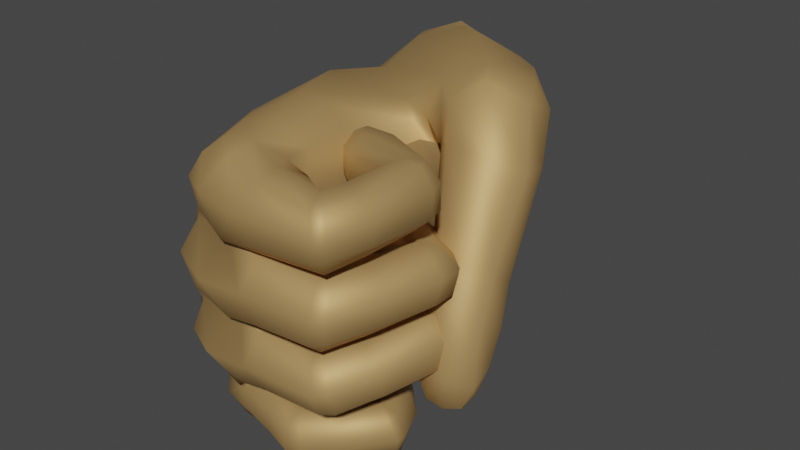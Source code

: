 # Source: right.fist.blend  (saved by Blender 2.91.10; exported with 4.5.12 LTS)
import bpy
from mathutils import Matrix  # noqa: F401  (used for matrix-valued properties, if any)

bpy.ops.wm.read_factory_settings(use_empty=True)
scene = bpy.context.scene
scene.name = 'Scene'

# ---- collections
col_collection = bpy.data.collections.new('Collection'); scene.collection.children.link(col_collection)

# ---- materials (node trees are filled in below, after node groups)
mat_armstex_006 = bpy.data.materials.new('ArmsTex.006')
mat_armstex_006.use_transparent_shadow = False
mat_armstex_006.roughness = 0.2929
mat_armstex_006.specular_intensity = 1.0

# ---- material node trees
mat_armstex_006.use_nodes = True; mat_armstex_006.node_tree.nodes.clear()
_N = mat_armstex_006.node_tree.nodes; _L = mat_armstex_006.node_tree.links
n0 = _N.new('ShaderNodeBsdfPrincipled'); n0.name = 'Principled BSDF'; n0.location = (10, 300)
n0.distribution = 'GGX'
n0.subsurface_method = 'BURLEY'
n0.inputs[0].default_value = (0.5382, 0.3355, 0.1309, 1.0)
n0.inputs[1].default_value = 0.5177
n0.inputs[2].default_value = 0.612
n0.inputs[3].default_value = 1.45
n0.inputs[13].default_value = 0.4255
n0.inputs[27].default_value = (0.0, 0.0, 0.0, 1.0)
n0.inputs[28].default_value = 1.0
n1 = _N.new('ShaderNodeOutputMaterial'); n1.name = 'Material Output'; n1.location = (300, 300)
n2 = _N.new('ShaderNodeNormalMap'); n2.name = 'Normal Map'; n2.location = (-300, -300)
n2.label = 'Normal/Map'
_L.new(n0.outputs[0], n1.inputs[0])
_L.new(n2.outputs[0], n0.inputs[5])
n1.is_active_output = True

# ---- world
world_world = bpy.data.worlds.new('World'); scene.world = world_world
world_world.use_nodes = True; world_world.node_tree.nodes.clear()
_N = world_world.node_tree.nodes; _L = world_world.node_tree.links
n0 = _N.new('ShaderNodeOutputWorld'); n0.name = 'World Output'; n0.location = (300, 300)
n1 = _N.new('ShaderNodeBackground'); n1.name = 'Background'; n1.location = (10, 300)
n1.inputs[0].default_value = (0.05088, 0.05088, 0.05088, 1.0)
_L.new(n1.outputs[0], n0.inputs[0])
n0.is_active_output = True
world_world.color = (0.05088, 0.05088, 0.05088)
world_world.use_sun_shadow = False
world_world.sun_shadow_jitter_overblur = 0.0

# ---- meshes
me_fpsarms_2_002 = bpy.data.meshes.new('FpsArms.2.002')
me_fpsarms_2_002.from_pydata([(-2.278, -3.364, 18.01), (-0.4364, -4.947, 22.11), (2.523, -4.569, 22.84), (2.655, -0.974, 18.16), (2.029, -3.866, 17.36), (-1.613, 3.267, 16.13), (-0.9846, -3.952, 22.72), (2.929, 0.917, 23.23), (3.408, 3.452, 23.48), (1.994, -4.814, 22.64), (3.07, 4.553, 23.43), (2.537, -1.454, 22.62), (2.542, -3.954, 21.9), (0.9437, 3.961, 25.74), (5.991, -2.069, 22.18), (6.359, -2.58, 22.26), (6.402, -2.647, 21.97), (6.205, -2.355, 21.79), (6.778, -2.746, 21.83), (6.707, -2.563, 21.48), (2.722, -3.692, 22.69), (2.489, -3.657, 22.58), (1.348, 5.102, 24.03), (7.119, -2.686, 21.72), (2.461, -2.911, 23.4), (0.9028, 4.8, 17.63), (7.223, -2.437, 21.45), (2.319, -2.713, 23.34), (7.289, -2.658, 21.94), (2.192, 5.143, 23.7), (0.2989, 4.12, 24.69), (2.088, -2.823, 24.17), (1.215, 4.62, 25.44), (1.459, -3.078, 24.35), (1.198, -3.269, 24.63), (0.3286, -0.3104, 25.12), (7.553, -2.191, 21.69), (6.977, -1.555, 22.57), (6.865, -2.758, 22.16), (-2.415, -0.3163, 16.08), (7.317, -1.983, 21.04), (0.5817, -4.374, 15.54), (-1.066, -3.925, 15.34), (7.685, -1.477, 21.34), (6.624, -2.209, 21.03), (-2.106, -2.887, 15.52), (2.671, -0.9022, 16.06), (0.1175, -2.577, 24.77), (5.965, -1.851, 21.49), (2.028, -3.326, 15.42), (1.006, -3.225, 24.66), (1.573, 4.089, 12.71), (5.724, -1.277, 22.02), (1.131, -4.01, 24.62), (7.206, -0.9119, 20.28), (7.651, -0.4361, 20.76), (6.377, -1.053, 20.35), (5.597, -0.5377, 20.95), (5.532, -0.04328, 21.62), (2.524, 2.774, 12.84), (6.035, 0.3625, 22.11), (-1.019, 4.5, 13.65), (6.887, 0.3943, 22.12), (-0.01915, 4.805, 13.02), (0.1454, -4.068, 24.33), (2.57, 1.587, 13.07), (7.574, 0.1267, 21.5), (2.381, 0.6112, 13.42), (2.256, 0.1014, 13.65), (4.123, -4.39, 21.14), (-2.309, 1.675, 14.2), (6.422, -2.391, 22.53), (-2.263, -0.9995, 14.02), (-0.5633, -3.069, 13.66), (-1.464, -2.472, 13.69), (6.952, -2.565, 22.45), (1.126, -2.653, 13.65), (7.406, -2.493, 22.22), (0.4098, -3.444, 13.96), (1.868, -1.355, 13.78), (3.904, -4.105, 20.67), (7.662, -1.852, 22.0), (7.632, -0.8026, 21.87), (1.246, 3.904, 11.78), (6.907, -0.4474, 22.39), (2.268, 2.417, 11.87), (3.718, -3.993, 20.86), (-1.716, 4.115, 12.13), (-0.5426, 4.65, 11.93), (6.059, -0.6829, 22.39), (3.743, -4.142, 21.23), (6.068, -1.809, 22.47), (2.161, 1.206, 11.93), (1.832, -0.05259, 11.81), (6.664, 2.66, 18.27), (3.582, -3.531, 20.91), (1.938, 0.04206, 12.83), (7.265, 3.489, 18.54), (5.653, 2.372, 18.47), (3.532, -3.552, 21.33), (3.709, -3.107, 21.05), (4.89, 2.975, 19.14), (-2.622, 1.566, 12.11), (-2.457, -1.16, 13.08), (-2.454, 1.678, 13.27), (-1.222, -2.438, 12.85), (0.1682, -2.484, 12.9), (3.782, -3.001, 21.41), (4.68, 3.888, 19.77), (1.278, -1.295, 12.79), (3.917, -3.026, 20.88), (0.001268, -1.363, 25.33), (5.23, 4.154, 20.24), (-2.516, -1.426, 11.87), (-0.9645, -2.429, 11.71), (4.191, -2.804, 21.36), (0.287, -2.185, 11.72), (6.512, 4.17, 20.2), (1.258, -1.278, 11.68), (-1.372, 4.369, 12.98), (-0.3588, 4.711, 12.53), (4.706, -3.623, 21.0), (7.365, 3.651, 19.46), (6.178, -0.03012, 20.0), (7.023, 0.1444, 19.9), (1.256, 3.961, 12.28), (1.036, 2.952, 25.57), (2.237, 2.605, 12.42), (3.796, -3.529, 20.6), (5.492, 0.5208, 20.61), (3.956, -2.99, 21.84), (4.593, -2.772, 21.88), (3.631, -3.598, 21.76), (2.233, 1.395, 12.6), (3.901, -4.241, 21.72), (4.544, -4.527, 21.7), (-0.8703, -1.305, 24.26), (4.139, -4.095, 20.6), (5.482, 1.196, 21.15), (6.008, 1.611, 21.55), (4.083, -3.543, 20.49), (4.173, -3.041, 20.77), (7.475, 1.009, 21.04), (0.4067, -4.976, 23.89), (4.509, -2.875, 21.27), (5.225, -3.06, 21.86), (6.802, 1.573, 21.38), (7.443, 1.297, 20.89), (5.531, -3.728, 21.83), (5.127, -4.336, 21.68), (4.417, -4.357, 21.08), (4.211, -3.79, 22.69), (4.24, -3.134, 22.95), (4.404, -4.465, 22.79), (7.508, 0.7046, 20.28), (6.827, 1.23, 21.59), (4.722, -4.722, 23.29), (6.713, 5.247, 18.49), (4.949, -4.475, 23.89), (4.931, -3.886, 24.31), (5.615, 5.802, 19.08), (4.758, 5.201, 19.58), (4.709, -3.256, 24.23), (6.017, 1.199, 21.73), (6.48, 3.934, 17.58), (4.462, -2.928, 23.67), (4.632, -3.727, 22.73), (6.738, 4.79, 17.47), (4.842, -3.051, 22.82), (3.885, -4.71, 24.57), (4.865, -4.363, 22.71), (5.355, -4.594, 22.86), (5.778, -4.337, 23.05), (5.98, -3.729, 23.24), (5.629, 3.391, 18.15), (4.46, 3.577, 19.0), (3.995, 4.484, 19.56), (5.745, -3.09, 23.33), (5.266, -2.825, 23.1), (3.889, -4.124, 25.04), (4.104, 5.492, 19.02), (3.747, -3.405, 24.95), (5.787, -4.324, 22.85), (5.984, -3.711, 22.88), (5.774, -3.064, 22.98), (3.44, 3.716, 21.91), (3.959, 3.895, 19.85), (4.566, 3.272, 18.57), (5.213, 6.063, 18.33), (6.392, 5.58, 17.79), (4.691, 4.948, 15.21), (5.638, 3.542, 15.71), (1.797, 5.36, 16.45), (2.664, -3.342, 24.9), (3.317, -3.397, 25.02), (3.407, -4.158, 25.17), (1.452, -4.864, 24.1), (2.797, 5.818, 15.62), (2.556, -4.031, 24.96), (3.187, 4.639, 13.78), (4.19, 3.208, 14.08), (2.879, -3.011, 24.45), (1.29, 5.371, 14.2), (0.08333, 4.91, 15.26), (3.446, -3.057, 24.47), (3.399, 4.299, 19.59), (3.225, -3.191, 23.66), (3.777, 3.542, 19.35), (3.608, -3.257, 23.72), (2.966, 4.789, 19.38), (3.329, 4.639, 22.06), (3.328, -3.83, 23.11), (2.623, 5.271, 22.07), (1.565, 5.414, 22.12), (3.591, -3.84, 23.24), (3.88, 2.191, 18.73), (1.943, -5.032, 23.46), (4.824, 1.714, 17.71), (5.393, 2.401, 16.71), (3.315, -4.612, 23.23), (4.087, 1.948, 14.67), (3.63, 0.9921, 15.33), (3.021, 0.4504, 16.12), (-1.105, 2.03, 22.1), (-0.1029, 4.531, 22.4), (-1.674, -1.027, 21.61), (0.9978, -5.184, 20.54), (-0.5865, -4.83, 20.5), (-1.598, -3.781, 20.83), (3.332, 1.282, 21.63), (2.833, -1.267, 21.3), (2.323, -4.006, 20.86), (1.075, -5.341, 23.01), (3.679, -4.532, 23.4), (3.05, -4.962, 23.83), (4.574, 2.18, 21.64), (4.342, 0.8288, 22.0), (4.793, 0.3064, 21.58), (5.209, 0.2556, 21.18), (6.159, 3.926, 26.03), (3.848, 0.7202, 20.11), (3.461, 1.286, 20.18), (3.469, 1.823, 20.57), (4.022, 2.114, 20.96), (5.001, 2.23, 21.08), (5.53, 1.715, 20.64), (5.423, 0.8451, 20.7), (4.546, 0.521, 20.4), (4.633, 1.163, 23.72), (4.801, 1.989, 23.74), (5.11, 0.4423, 23.96), (5.903, 0.3555, 24.34), (6.407, 0.8543, 24.48), (6.531, 1.552, 24.49), (6.161, 2.139, 24.26), (5.521, 2.386, 24.0), (5.51, 1.267, 22.25), (5.539, 2.018, 22.39), (5.787, 0.6406, 22.31), (6.391, 0.5082, 22.56), (6.915, 0.9194, 22.81), (7.095, 1.696, 22.75), (6.618, 2.281, 22.64), (6.048, 2.406, 22.45), (3.125, 2.184, 25.5), (5.339, 2.06, 25.69), (5.896, 4.534, 25.82), (5.459, 1.393, 26.05), (2.96, 1.279, 26.08), (3.274, 2.373, 24.88), (5.213, 2.412, 25.11), (5.425, 4.448, 23.07), (6.359, 3.037, 22.97), (6.748, 3.524, 22.43), (3.401, 1.937, 23.97), (4.886, 2.141, 24.49), (6.679, 4.288, 22.37), (5.743, 2.69, 25.71), (3.009, 3.714, 26.25), (3.446, 4.616, 24.85), (3.435, 1.015, 23.73), (4.793, 1.153, 24.46), (3.322, 0.1203, 24.31), (5.026, 0.2642, 24.85), (6.318, 4.844, 22.55), (5.444, 4.746, 25.46), (6.869, 3.5, 22.97), (3.124, -0.1103, 25.19), (3.694, 4.195, 24.1), (5.762, 3.064, 22.91), (5.2, 4.247, 25.03), (1.885, -0.08204, 25.6), (2.375, -0.2229, 24.99), (2.357, -0.06662, 23.72), (3.84, 3.151, 23.96), (2.825, 0.9241, 23.58), (5.277, 0.1434, 25.48), (0.7422, 2.524, 25.34), (2.635, 2.074, 23.89), (2.569, 2.364, 24.95), (6.861, 4.266, 22.88), (2.033, 2.511, 25.49), (3.076, 0.2077, 25.74), (1.667, 1.354, 26.31), (4.426, 0.2914, 20.69), (5.267, 0.5709, 25.95), (0.4562, 0.2812, 25.47), (5.701, 0.6582, 25.73), (5.832, 1.426, 25.8), (3.744, 0.549, 20.37), (3.744, 0.5103, 20.79), (4.185, 0.3542, 21.12), (4.417, 1.535, 20.33), (0.4273, 1.579, 25.85), (-0.3425, 1.773, 24.61), (1.602, 4.976, 25.01), (-1.687, 2.443, 18.96), (5.686, 2.062, 25.45), (3.654, -4.881, 23.99), (2.727, -4.722, 24.45), (3.527, -4.758, 24.65), (0.1192, 4.975, 19.39), (6.993, 0.9786, 22.17), (-0.09095, -4.975, 23.24), (-2.365, -0.5099, 18.62), (0.5499, -4.937, 17.47), (0.04212, -2.938, 24.16), (7.088, 1.767, 22.01), (6.654, 2.313, 22.17), (-1.128, -4.466, 17.72), (1.306, -2.751, 24.99), (6.459, 4.829, 22.89), (1.602, -2.868, 24.47), (5.239, 3.348, 24.94), (1.88, -2.758, 23.5), (-0.4284, -3.924, 23.79), (3.372, 2.783, 25.99), (2.209, -1.48, 23.17), (3.414, 0.9064, 21.05), (5.757, 3.178, 26.15), (5.885, 4.902, 22.96), (3.803, 0.8179, 21.58), (6.036, 3.237, 25.96), (3.392, 1.418, 21.21), (2.288, -0.2974, 23.68), (3.28, 4.407, 25.57), (3.294, 1.088, 20.5), (2.243, -0.1807, 24.74), (1.195, -5.247, 21.63), (3.732, 1.533, 21.62), (3.35, 1.658, 20.86), (3.847, 1.989, 21.29), (5.633, 4.518, 26.01), (5.876, 3.89, 26.27), (2.285, 2.57, 25.94), (3.754, 2.398, 24.6), (5.471, 2.642, 25.2), (2.797, 2.247, 25.29), (3.56, 2.342, 25.49), (4.292, 1.629, 22.02), (1.931, -0.2846, 25.18), (1.131, -1.395, 25.85), (4.468, -1.7, 20.28), (3.728, -1.498, 19.93), (3.75, -1.494, 20.38), (3.068, 2.153, 24.57), (4.099, -1.703, 20.71), (3.216, 3.298, 24.09), (3.288, -1.136, 20.57), (3.605, -1.238, 21.12), (3.021, 4.497, 24.18), (3.253, -0.7362, 20.84), (3.723, -0.434, 21.15), (3.327, -0.3617, 20.44), (3.923, -0.02419, 20.97), (4.511, -0.5577, 20.04), (2.419, 5.037, 24.71), (2.248, 4.795, 25.45), (1.778, 3.946, 26.15), (3.951, 3.084, 21.55), (3.234, -0.9625, 20.03), (4.244, -0.4021, 21.61), (4.709, 0.127, 21.43), (4.102, -1.243, 21.52), (4.67, -1.718, 21.15), (3.34, 3.379, 21.34), (3.295, 3.343, 21.71), (3.663, 3.146, 21.98), (5.245, -1.697, 20.68), (3.875, -1.344, 19.68), (3.024, 3.764, 21.9), (3.306, 3.624, 22.37), (3.452, -0.7882, 19.76), (3.472, -0.2272, 20.19), (4.115, 0.06949, 20.7), (5.16, 0.153, 20.92), (5.596, -0.4226, 20.48), (5.491, -1.221, 20.34), (3.061, 4.243, 22.02), (4.636, -1.5, 20.05), (4.429, -1.351, 23.08), (4.478, -0.5479, 23.32), (4.94, -2.012, 23.23), (5.714, -2.094, 23.66), (6.216, -1.594, 24.06), (3.338, 4.331, 22.36), (3.07, 4.446, 21.71), (3.495, 4.748, 22.04), (3.988, 4.191, 21.19), (2.978, 3.925, 21.42), (3.828, 4.366, 22.67), (4.146, 4.855, 22.29), (3.8, 3.571, 22.7), (6.23, -0.8685, 24.32), (5.776, -0.3047, 24.2), (5.127, -0.1486, 23.86), (5.391, -1.134, 21.93), (5.363, -0.3327, 22.05), (5.801, -1.707, 21.94), (6.507, -1.74, 21.98), (6.918, -1.273, 22.25), (6.914, -0.4797, 22.45), (6.401, 0.07453, 22.47), (5.757, 0.1286, 22.25), (4.265, 3.06, 22.29), (4.77, 3.01, 21.79), (3.468, 3.528, 21.11), (3.157, 4.079, 21.13), (3.212, 4.561, 21.44), (3.679, 4.818, 21.73), (2.721, -0.486, 25.21), (4.845, -0.5251, 25.45), (5.085, -1.224, 25.76), (2.469, -1.407, 25.72), (2.836, -0.2373, 24.63), (4.639, -0.2272, 24.81), (4.584, 4.814, 21.74), (5.057, 4.243, 21.37), (4.978, 3.456, 21.39), (4.078, 3.256, 21.29), (4.798, 3.438, 24.18), (4.867, 4.298, 24.27), (2.987, -0.5314, 23.75), (4.446, -0.5531, 24.09), (2.984, -1.381, 23.28), (4.489, -1.384, 23.82), (2.817, -2.283, 23.74), (4.704, -2.191, 24.11), (5.319, 2.835, 24.3), (2.706, -2.585, 24.53), (6.119, 2.882, 24.62), (5.017, -2.416, 24.76), (2.665, -2.333, 25.2), (5.077, -1.988, 25.4), (5.481, -1.907, 25.14), (6.515, 3.382, 24.74), (5.507, -1.144, 25.45), (5.208, -0.4781, 25.2), (6.936, -1.191, 21.61), (6.927, -0.3893, 21.72), (6.487, 0.1824, 21.96), (6.612, 4.035, 24.84), (6.194, 4.574, 24.78), (5.537, 4.747, 24.58), (5.425, 3.656, 22.98)], [], [(344, 347, 434, 442), (337, 344, 442, 444), (325, 329, 42, 41), (329, 0, 45, 42), (3, 4, 49, 46), (222, 215, 3, 46), (4, 325, 41, 49), (321, 209, 25), (180, 192, 25, 209), (203, 5, 25, 192), (199, 200, 59, 51), (203, 202, 63, 61), (202, 199, 51, 63), (200, 220, 65, 59), (220, 221, 67, 65), (55, 154, 142, 66), (66, 142, 155, 62), (62, 155, 163, 60), (60, 163, 138, 58), (169, 320, 318), (179, 195, 320, 169), (181, 194, 195, 179), (204, 194, 181), (182, 172, 171), (183, 173, 172, 182), (221, 222, 68, 67), (184, 177, 173, 183), (178, 177, 184), (313, 297, 314), (70, 39, 5), (306, 313, 314), (111, 35, 136), (47, 111, 136), (13, 32, 30), (126, 13, 30), (335, 326, 6), (186, 207, 210, 185), (207, 186, 187, 175), (174, 175, 187), (39, 70, 72), (11, 334, 27, 12), (337, 334, 11), (7, 293, 344, 11), (295, 293, 7), (298, 295, 7), (367, 365, 8), (5, 203, 61, 70), (370, 367, 8), (72, 74, 45, 39), (42, 45, 74, 73), (49, 41, 78, 76), (79, 46, 49, 76), (42, 73, 78, 41), (67, 68, 96), (72, 70, 104, 103), (316, 321, 25, 5), (74, 72, 103, 105), (439, 438, 425, 379), (106, 73, 74, 105), (39, 45, 0, 324), (79, 76, 106, 109), (103, 104, 102, 113), (105, 103, 113, 114), (116, 106, 105, 114), (109, 106, 116, 118), (106, 76, 78), (104, 119, 87, 102), (119, 120, 88, 87), (120, 125, 83, 88), (125, 127, 85, 83), (127, 133, 92, 85), (133, 96, 93, 92), (426, 439, 379, 385), (385, 409, 427, 426), (334, 337, 444, 446), (409, 406, 428, 427), (407, 429, 428, 406), (411, 436, 429, 407), (463, 441, 290, 285), (441, 440, 333, 290), (440, 448, 356, 333), (448, 450, 277, 356), (450, 455, 342, 277), (455, 461, 239, 342), (461, 462, 266, 239), (462, 463, 285, 266), (464, 440, 441, 271), (289, 448, 440, 464), (272, 450, 448, 289), (286, 455, 450, 272), (300, 461, 455, 286), (331, 462, 461, 300), (340, 463, 462, 331), (271, 441, 463, 340), (345, 278, 353, 352), (279, 345, 352, 285), (288, 279, 285, 290), (294, 288, 290, 333), (355, 294, 333, 356), (358, 355, 356, 277), (10, 210, 212, 29), (336, 358, 277, 339), (301, 299, 357, 354), (278, 336, 339, 353), (370, 376, 279, 288), (360, 347, 292, 291), (50, 33, 332, 330), (316, 324, 225, 223), (316, 223, 224, 321), (367, 370, 288, 294), (365, 367, 294, 355), (29, 212, 213, 22), (360, 361, 433, 430), (324, 0, 228, 225), (325, 226, 227, 329), (454, 453, 451), (456, 432, 453, 454), (332, 334, 446, 449), (357, 365, 355, 358), (329, 227, 228, 0), (457, 431, 432, 456), (354, 357, 358, 336), (435, 431, 457), (458, 420, 419), (215, 186, 185, 229), (376, 377, 345, 279), (215, 229, 230, 3), (4, 231, 226, 325), (3, 230, 231, 4), (321, 224, 213, 209), (278, 378, 354, 336), (5, 39, 324, 316), (377, 378, 278, 345), (342, 339, 277), (303, 313, 306), (303, 297, 313), (239, 353, 339, 342), (223, 225, 136, 314), (314, 30, 224, 223), (266, 352, 353, 239), (285, 352, 266), (273, 286, 272), (459, 421, 420, 458), (276, 300, 286, 273), (284, 331, 300, 276), (377, 376, 315), (378, 377, 315, 32), (340, 331, 284), (240, 241, 312, 247), (378, 13, 126), (126, 354, 378), (304, 311, 310, 309), (311, 341, 338, 310), (330, 332, 449, 452), (205, 212, 210, 207), (378, 32, 13), (22, 315, 376, 29), (341, 349, 343, 338), (209, 213, 212, 205), (205, 207, 175, 176), (186, 215, 217, 187), (164, 174, 218, 191), (460, 422, 421, 459), (70, 61, 119, 104), (349, 351, 350, 343), (32, 315, 22, 30), (423, 422, 460), (61, 63, 120, 119), (51, 59, 127, 125), (59, 65, 133, 127), (209, 205, 176, 180), (8, 185, 210, 10), (174, 187, 217, 218), (220, 218, 217, 221), (200, 191, 218, 220), (78, 73, 106), (312, 241, 242, 243), (65, 67, 96, 133), (68, 222, 46, 79), (68, 79, 109, 96), (93, 96, 109, 118), (190, 191, 200, 199), (310, 338, 346, 309), (297, 303, 301), (338, 343, 350, 346), (359, 235, 351, 349), (236, 359, 349, 341), (126, 297, 301, 354), (360, 291, 306, 35), (237, 236, 341, 311), (238, 237, 311, 304), (360, 35, 361), (312, 245, 246, 247), (244, 245, 312, 243), (50, 330, 47, 326), (347, 360, 430, 434), (197, 190, 199, 202), (64, 326, 335), (314, 297, 126, 30), (22, 213, 224, 30), (291, 303, 306), (361, 111, 47), (361, 35, 111), (35, 306, 314, 136), (225, 228, 6, 136), (359, 257, 263, 235), (236, 256, 257, 359), (237, 258, 256, 236), (143, 232, 216, 196), (232, 9, 2, 216), (9, 21, 20, 2), (21, 27, 24, 20), (238, 259, 258, 237), (246, 322, 259, 238), (245, 327, 322, 246), (27, 33, 31, 24), (33, 50, 34, 31), (34, 326, 64, 53), (244, 328, 327, 245), (143, 196, 53, 64), (137, 140, 121, 150), (69, 90, 86, 80), (90, 99, 95, 86), (99, 107, 100, 95), (107, 115, 110, 100), (121, 140, 141, 144), (235, 263, 328, 244), (86, 95, 128, 80), (95, 100, 110, 128), (130, 131, 115, 107), (132, 130, 107, 99), (134, 132, 99, 90), (135, 134, 90, 69), (247, 246, 238, 304), (121, 148, 149, 150), (145, 148, 121, 144), (240, 247, 304, 309), (130, 168, 178, 131), (132, 166, 168, 130), (134, 170, 166, 132), (135, 171, 170, 134), (149, 182, 171, 135), (148, 183, 182, 149), (309, 346, 241, 240), (346, 350, 242, 241), (145, 184, 183, 148), (131, 178, 184, 145), (150, 149, 135, 69), (351, 243, 242, 350), (235, 244, 243, 351), (255, 249, 275, 270), (249, 248, 281, 275), (137, 150, 69, 80), (80, 128, 140, 137), (128, 110, 141, 140), (115, 144, 141, 110), (131, 145, 144, 115), (165, 152, 208, 204), (152, 151, 214, 208), (151, 153, 233, 214), (248, 250, 283, 281), (250, 251, 296, 283), (153, 156, 318, 233), (156, 158, 169, 318), (158, 159, 179, 169), (159, 162, 181, 179), (251, 252, 307, 296), (252, 253, 308, 307), (162, 165, 204, 181), (166, 151, 152, 168), (170, 153, 151, 166), (253, 254, 317, 308), (254, 255, 270, 317), (256, 248, 249, 257), (171, 156, 153, 170), (172, 158, 156, 171), (173, 159, 158, 172), (177, 162, 159, 173), (258, 250, 248, 256), (259, 251, 250, 258), (178, 165, 162, 177), (168, 152, 165, 178), (193, 198, 195, 194), (201, 193, 194, 204), (206, 201, 204, 208), (211, 206, 208, 214), (219, 211, 214, 233), (234, 219, 233, 318), (319, 234, 318, 320), (198, 319, 320, 195), (24, 31, 201, 206), (20, 24, 206, 211), (2, 20, 211, 219), (216, 2, 219, 234), (196, 216, 234, 319), (31, 34, 193, 201), (198, 53, 196, 319), (34, 53, 198, 193), (260, 252, 251, 259), (261, 253, 252, 260), (262, 254, 253, 261), (263, 255, 254, 262), (257, 249, 255, 263), (264, 268, 267, 265), (50, 326, 34), (269, 264, 265, 270), (426, 427, 408, 439), (379, 387, 386, 385), (274, 269, 270, 275), (280, 274, 275, 281), (282, 280, 281, 283), (287, 282, 283, 296), (302, 287, 296, 305), (268, 302, 305, 267), (232, 143, 323), (330, 361, 47), (143, 64, 335, 323), (298, 299, 269, 274), (387, 391, 390, 386), (295, 298, 274, 280), (232, 323, 1, 348), (323, 335, 6, 1), (326, 47, 136, 6), (293, 295, 280, 282), (391, 405, 398, 390), (405, 407, 406, 398), (408, 427, 428, 429), (292, 293, 282, 287), (291, 292, 287, 302), (386, 390, 409, 385), (299, 301, 264, 269), (268, 303, 291, 302), (301, 303, 268, 264), (1, 227, 226, 348), (390, 398, 406, 409), (410, 411, 407, 405), (433, 361, 330, 452), (412, 410, 405, 391), (424, 412, 391, 387), (307, 305, 296), (63, 51, 125, 120), (192, 197, 202, 203), (221, 217, 215, 222), (425, 424, 387, 379), (408, 437, 438, 439), (7, 11, 230, 229), (436, 437, 408, 429), (410, 271, 340, 411), (412, 464, 271, 410), (229, 185, 8, 7), (424, 289, 464, 412), (425, 272, 289, 424), (438, 273, 272, 425), (437, 276, 273, 438), (308, 267, 305, 307), (436, 284, 276, 437), (11, 12, 231, 230), (348, 226, 231, 12), (317, 265, 267, 308), (6, 228, 227, 1), (270, 265, 317), (322, 260, 259), (327, 261, 260, 322), (328, 262, 261, 327), (263, 262, 328), (389, 392, 375, 399), (362, 366, 364, 363), (366, 369, 368, 364), (369, 372, 371, 368), (372, 374, 373, 371), (365, 357, 299, 298), (375, 392, 393, 394), (364, 368, 380, 363), (368, 371, 373, 380), (293, 292, 347, 344), (381, 382, 374, 372), (232, 348, 9), (411, 340, 284, 436), (383, 381, 372, 369), (334, 332, 33, 27), (384, 383, 369, 366), (388, 384, 366, 362), (375, 396, 397, 399), (395, 396, 375, 394), (381, 417, 423, 382), (383, 416, 417, 381), (7, 8, 365, 298), (370, 8, 10), (344, 337, 11), (384, 418, 416, 383), (388, 419, 418, 384), (397, 458, 419, 388), (21, 9, 348, 12), (27, 21, 12), (71, 75, 37, 91), (14, 17, 16, 15), (17, 19, 18, 16), (396, 459, 458, 397), (395, 460, 459, 396), (382, 423, 460, 395), (19, 26, 23, 18), (26, 36, 28, 23), (37, 75, 77, 81), (16, 18, 38, 15), (18, 23, 28, 38), (40, 43, 36, 26), (44, 40, 26, 19), (48, 44, 19, 17), (52, 48, 17, 14), (37, 84, 89, 91), (82, 84, 37, 81), (40, 54, 55, 43), (44, 56, 54, 40), (48, 57, 56, 44), (52, 58, 57, 48), (52, 89, 60, 58), (60, 89, 84, 62), (399, 397, 388, 362), (389, 399, 362, 363), (62, 84, 82, 66), (66, 82, 43, 55), (54, 124, 154, 55), (56, 123, 124, 54), (363, 380, 392, 389), (380, 373, 393, 392), (57, 129, 123, 56), (58, 138, 129, 57), (163, 139, 138), (155, 146, 139, 163), (142, 147, 146, 155), (154, 147, 142), (91, 89, 52, 14), (71, 91, 14, 15), (15, 38, 75, 71), (38, 28, 77, 75), (36, 81, 77, 28), (43, 82, 81, 36), (97, 154, 124, 94), (94, 124, 123, 98), (98, 123, 129, 101), (101, 129, 138, 108), (108, 138, 139, 112), (374, 394, 393, 373), (382, 395, 394, 374), (415, 401, 443, 435), (401, 400, 445, 443), (112, 139, 146, 117), (117, 146, 147, 122), (122, 147, 154, 97), (160, 117, 122, 157), (400, 402, 447, 445), (402, 403, 451, 447), (403, 404, 454, 451), (404, 413, 456, 454), (413, 414, 457, 456), (414, 415, 435, 457), (416, 400, 401, 417), (418, 402, 400, 416), (419, 403, 402, 418), (157, 122, 97), (108, 112, 161), (161, 112, 117, 160), (420, 404, 403, 419), (421, 413, 404, 420), (422, 414, 413, 421), (423, 415, 414, 422), (417, 401, 415, 423), (430, 433, 432, 431), (164, 167, 97, 94), (174, 164, 94, 98), (175, 174, 98, 101), (176, 175, 101, 108), (434, 430, 431, 435), (442, 434, 435, 443), (444, 442, 443, 445), (446, 444, 445, 447), (449, 446, 447, 451), (180, 176, 108, 161), (188, 180, 161, 160), (189, 188, 160, 157), (167, 189, 157, 97), (167, 164, 191, 190), (180, 188, 197, 192), (188, 189, 190, 197), (452, 449, 451, 453), (433, 452, 453, 432), (189, 167, 190), (376, 370, 10, 29)])
me_fpsarms_2_002.polygons.foreach_set('use_smooth', [True] * 488)
_uv = me_fpsarms_2_002.uv_layers.new(name='UVMap')
_uv.uv.foreach_set('vector', [0.1014, 0.305, 0.08646, 0.29, 0.0836, 0.3006, 0.08982, 0.32, 0.1092, 0.3489, 0.1014, 0.305, 0.08982, 0.32, 0.09383, 0.3465, 0.2179, 0.4731, 0.2189, 0.5091, 0.2462, 0.5036, 0.2405, 0.4693, 0.2189, 0.5091, 0.2201, 0.5415, 0.2484, 0.5347, 0.2462, 0.5036, 0.2178, 0.3595, 0.22, 0.4333, 0.245, 0.4323, 0.2465, 0.3717, 0.2511, 0.3363, 0.223, 0.2675, 0.2178, 0.3595, 0.2465, 0.3717, 0.22, 0.4333, 0.2179, 0.4731, 0.2405, 0.4693, 0.245, 0.4323, 0.22, 0.7255, 0.2157, 0.7838, 0.2385, 0.7422, 0.2266, 0.8073, 0.2513, 0.7635, 0.2385, 0.7422, 0.2157, 0.7838, 0.2655, 0.7245, 0.2552, 0.6721, 0.2385, 0.7422, 0.2513, 0.7635, 0.3043, 0.2557, 0.2879, 0.2747, 0.3086, 0.3089, 0.3216, 0.2803, 0.2655, 0.7245, 0.2765, 0.7508, 0.2925, 0.7212, 0.2851, 0.6984, 0.2765, 0.7508, 0.2873, 0.7842, 0.2993, 0.7541, 0.2925, 0.7212, 0.2879, 0.2747, 0.2762, 0.298, 0.2995, 0.335, 0.3086, 0.3089, 0.2762, 0.298, 0.2646, 0.319, 0.2905, 0.3577, 0.2995, 0.335, 0.2156, 0.9237, 0.2233, 0.906, 0.2169, 0.8975, 0.2107, 0.9101, 0.2107, 0.9101, 0.2169, 0.8975, 0.2105, 0.8878, 0.2045, 0.8996, 0.2045, 0.8996, 0.2105, 0.8878, 0.2042, 0.8793, 0.1988, 0.8912, 0.1988, 0.8912, 0.2042, 0.8793, 0.2002, 0.8673, 0.1917, 0.8856, 0.1113, 0.5156, 0.1152, 0.5157, 0.1125, 0.5014, 0.1115, 0.5288, 0.1162, 0.5298, 0.1152, 0.5157, 0.1113, 0.5156, 0.1114, 0.5408, 0.1154, 0.5426, 0.1162, 0.5298, 0.1115, 0.5288, 0.1119, 0.5521, 0.1154, 0.5426, 0.1114, 0.5408, 0.09025, 0.5172, 0.09228, 0.5173, 0.09056, 0.5071, 0.09022, 0.5275, 0.09348, 0.5276, 0.09228, 0.5173, 0.09025, 0.5172, 0.2646, 0.319, 0.2511, 0.3363, 0.2851, 0.3694, 0.2905, 0.3577, 0.09097, 0.5377, 0.094, 0.5375, 0.09348, 0.5276, 0.09022, 0.5275, 0.09216, 0.548, 0.094, 0.5375, 0.09097, 0.5377, 0.146, 0.685, 0.1505, 0.7085, 0.16, 0.6795, 0.2766, 0.6309, 0.2501, 0.593, 0.2552, 0.6721, 0.1437, 0.6563, 0.146, 0.685, 0.16, 0.6795, 0.1439, 0.6127, 0.1437, 0.6386, 0.1587, 0.6095, 0.1447, 0.5836, 0.1439, 0.6127, 0.1587, 0.6095, 0.1603, 0.74, 0.1635, 0.7529, 0.1694, 0.7315, 0.1545, 0.7219, 0.1603, 0.74, 0.1694, 0.7315, 0.1543, 0.5442, 0.1479, 0.5667, 0.1659, 0.5432, 0.2149, 0.2065, 0.2119, 0.174, 0.1858, 0.1793, 0.1836, 0.2048, 0.2119, 0.174, 0.2149, 0.2065, 0.2283, 0.1955, 0.2235, 0.1695, 0.2438, 0.1776, 0.2235, 0.1695, 0.2283, 0.1955, 0.2501, 0.593, 0.2766, 0.6309, 0.2748, 0.5664, 0.1378, 0.3459, 0.1115, 0.394, 0.1135, 0.4072, 0.1512, 0.4274, 0.1092, 0.3489, 0.1115, 0.394, 0.1378, 0.3459, 0.138, 0.2599, 0.1029, 0.2876, 0.1014, 0.305, 0.1378, 0.3459, 0.1132, 0.2419, 0.1029, 0.2876, 0.138, 0.2599, 0.1184, 0.2014, 0.1132, 0.2419, 0.138, 0.2599, 0.1445, 0.1692, 0.1252, 0.1899, 0.1578, 0.1903, 0.2552, 0.6721, 0.2655, 0.7245, 0.2851, 0.6984, 0.2766, 0.6309, 0.1562, 0.1484, 0.1445, 0.1692, 0.1578, 0.1903, 0.2748, 0.5664, 0.2742, 0.521, 0.2484, 0.5347, 0.2501, 0.593, 0.2462, 0.5036, 0.2484, 0.5347, 0.2742, 0.521, 0.2709, 0.4926, 0.245, 0.4323, 0.2405, 0.4693, 0.2634, 0.469, 0.2711, 0.4455, 0.2761, 0.4071, 0.2465, 0.3717, 0.245, 0.4323, 0.2711, 0.4455, 0.2462, 0.5036, 0.2709, 0.4926, 0.2634, 0.469, 0.2405, 0.4693, 0.2905, 0.3577, 0.2851, 0.3694, 0.2971, 0.3803, 0.2748, 0.5664, 0.2766, 0.6309, 0.2883, 0.6287, 0.2879, 0.5603, 0.2218, 0.6625, 0.22, 0.7255, 0.2385, 0.7422, 0.2552, 0.6721, 0.2742, 0.521, 0.2748, 0.5664, 0.2879, 0.5603, 0.2868, 0.5113, 0.08279, 0.8412, 0.0894, 0.8334, 0.08473, 0.827, 0.08, 0.839, 0.2852, 0.4693, 0.2709, 0.4926, 0.2742, 0.521, 0.2868, 0.5113, 0.2501, 0.593, 0.2484, 0.5347, 0.2201, 0.5415, 0.2201, 0.5999, 0.2761, 0.4071, 0.2711, 0.4455, 0.2852, 0.4693, 0.2922, 0.4221, 0.2879, 0.5603, 0.2883, 0.6287, 0.3028, 0.6242, 0.3043, 0.5524, 0.2868, 0.5113, 0.2879, 0.5603, 0.3043, 0.5524, 0.3049, 0.5028, 0.3057, 0.4662, 0.2852, 0.4693, 0.2868, 0.5113, 0.3049, 0.5028, 0.2922, 0.4221, 0.2852, 0.4693, 0.3057, 0.4662, 0.3096, 0.4283, 0.2852, 0.4693, 0.2711, 0.4455, 0.2634, 0.469, 0.2883, 0.6287, 0.2933, 0.6912, 0.3033, 0.6829, 0.3028, 0.6242, 0.2933, 0.6912, 0.2983, 0.7138, 0.3051, 0.7096, 0.3033, 0.6829, 0.2983, 0.7138, 0.3038, 0.7481, 0.309, 0.7472, 0.3051, 0.7096, 0.3272, 0.2847, 0.3146, 0.3169, 0.3206, 0.3266, 0.3319, 0.2904, 0.3146, 0.3169, 0.3061, 0.3455, 0.3147, 0.3557, 0.3206, 0.3266, 0.3061, 0.3455, 0.2971, 0.3803, 0.3118, 0.3903, 0.3147, 0.3557, 0.08146, 0.851, 0.08279, 0.8412, 0.08, 0.839, 0.07874, 0.8508, 0.07874, 0.8508, 0.08041, 0.862, 0.08326, 0.8585, 0.08146, 0.851, 0.1115, 0.394, 0.1092, 0.3489, 0.09383, 0.3465, 0.09282, 0.375, 0.08041, 0.862, 0.08512, 0.8682, 0.08617, 0.8636, 0.08326, 0.8585, 0.09096, 0.8696, 0.09085, 0.8634, 0.08617, 0.8636, 0.08512, 0.8682, 0.09752, 0.8653, 0.09623, 0.8537, 0.09085, 0.8634, 0.09096, 0.8696, 0.1321, 0.06726, 0.124, 0.07423, 0.1315, 0.09308, 0.1389, 0.08383, 0.124, 0.07423, 0.1165, 0.08246, 0.1226, 0.104, 0.1315, 0.09308, 0.1165, 0.08246, 0.1095, 0.09132, 0.1134, 0.1125, 0.1226, 0.104, 0.1095, 0.09132, 0.102, 0.1005, 0.1057, 0.119, 0.1134, 0.1125, 0.1109, 0.7871, 0.1152, 0.7958, 0.1221, 0.7849, 0.1185, 0.7737, 0.1152, 0.7958, 0.1193, 0.8049, 0.1256, 0.7954, 0.1221, 0.7849, 0.1193, 0.8049, 0.1232, 0.8149, 0.1303, 0.8054, 0.1256, 0.7954, 0.1232, 0.8149, 0.1271, 0.8262, 0.1363, 0.8146, 0.1303, 0.8054, 0.1083, 0.05466, 0.1165, 0.08246, 0.124, 0.07423, 0.1158, 0.04721, 0.1021, 0.0658, 0.1095, 0.09132, 0.1165, 0.08246, 0.1083, 0.05466, 0.09591, 0.07494, 0.102, 0.1005, 0.1095, 0.09132, 0.1021, 0.0658, 0.1044, 0.8125, 0.1152, 0.7958, 0.1109, 0.7871, 0.09951, 0.804, 0.1081, 0.8225, 0.1193, 0.8049, 0.1152, 0.7958, 0.1044, 0.8125, 0.1114, 0.8328, 0.1232, 0.8149, 0.1193, 0.8049, 0.1081, 0.8225, 0.1139, 0.8444, 0.1271, 0.8262, 0.1232, 0.8149, 0.1114, 0.8328, 0.1158, 0.04721, 0.124, 0.07423, 0.1321, 0.06726, 0.1227, 0.04137, 0.1508, 0.78, 0.1461, 0.7619, 0.1289, 0.7903, 0.1335, 0.8012, 0.1545, 0.7924, 0.1508, 0.78, 0.1335, 0.8012, 0.1363, 0.8146, 0.1456, 0.131, 0.1528, 0.1186, 0.1389, 0.08383, 0.1315, 0.09308, 0.1353, 0.1454, 0.1456, 0.131, 0.1315, 0.09308, 0.1226, 0.104, 0.1229, 0.1572, 0.1353, 0.1454, 0.1226, 0.104, 0.1134, 0.1125, 0.1106, 0.1574, 0.1229, 0.1572, 0.1134, 0.1125, 0.1057, 0.119, 0.1676, 0.1668, 0.1858, 0.1793, 0.1869, 0.1592, 0.1738, 0.1455, 0.137, 0.751, 0.1308, 0.7453, 0.1185, 0.7737, 0.1247, 0.7802, 0.1361, 0.722, 0.1315, 0.7323, 0.1331, 0.7348, 0.1399, 0.7318, 0.1461, 0.7619, 0.137, 0.751, 0.1247, 0.7802, 0.1289, 0.7903, 0.1562, 0.1484, 0.1637, 0.1316, 0.1528, 0.1186, 0.1456, 0.131, 0.126, 0.6459, 0.1198, 0.6499, 0.1205, 0.6545, 0.1262, 0.6584, 0.1328, 0.566, 0.1263, 0.5661, 0.1263, 0.571, 0.1306, 0.5801, 0.2218, 0.6625, 0.2201, 0.5999, 0.1852, 0.6026, 0.1859, 0.6688, 0.2218, 0.6625, 0.1859, 0.6688, 0.188, 0.7234, 0.22, 0.7255, 0.1445, 0.1692, 0.1562, 0.1484, 0.1456, 0.131, 0.1353, 0.1454, 0.1252, 0.1899, 0.1445, 0.1692, 0.1353, 0.1454, 0.1229, 0.1572, 0.1774, 0.7765, 0.1921, 0.7789, 0.1921, 0.759, 0.1751, 0.7598, 0.126, 0.6459, 0.132, 0.6143, 0.1216, 0.6134, 0.1175, 0.6344, 0.2201, 0.5999, 0.2201, 0.5415, 0.1872, 0.5418, 0.1852, 0.6026, 0.2179, 0.4731, 0.1791, 0.4728, 0.1855, 0.5097, 0.2189, 0.5091, 0.09646, 0.5978, 0.101, 0.5982, 0.09924, 0.5849, 0.09641, 0.6111, 0.1012, 0.6117, 0.101, 0.5982, 0.09646, 0.5978, 0.09473, 0.4025, 0.1115, 0.394, 0.09282, 0.375, 0.08803, 0.3918, 0.109, 0.1694, 0.1252, 0.1899, 0.1229, 0.1572, 0.1106, 0.1574, 0.2189, 0.5091, 0.1855, 0.5097, 0.1872, 0.5418, 0.2201, 0.5415, 0.09562, 0.624, 0.09988, 0.6248, 0.1012, 0.6117, 0.09641, 0.6111, 0.1399, 0.7318, 0.1331, 0.7348, 0.1308, 0.7453, 0.137, 0.751, 0.0969, 0.6377, 0.09988, 0.6248, 0.09562, 0.624, 0.06882, 0.5946, 0.07284, 0.5952, 0.07166, 0.5829, 0.223, 0.2675, 0.2149, 0.2065, 0.1836, 0.2048, 0.1753, 0.2725, 0.1657, 0.7819, 0.159, 0.7717, 0.1508, 0.78, 0.1545, 0.7924, 0.223, 0.2675, 0.1753, 0.2725, 0.1707, 0.3488, 0.2178, 0.3595, 0.22, 0.4333, 0.1717, 0.4287, 0.1791, 0.4728, 0.2179, 0.4731, 0.2178, 0.3595, 0.1707, 0.3488, 0.1717, 0.4287, 0.22, 0.4333, 0.22, 0.7255, 0.188, 0.7234, 0.1921, 0.759, 0.2157, 0.7838, 0.1461, 0.7619, 0.1529, 0.7502, 0.1399, 0.7318, 0.137, 0.751, 0.2552, 0.6721, 0.2501, 0.593, 0.2201, 0.5999, 0.2218, 0.6625, 0.159, 0.7717, 0.1529, 0.7502, 0.1461, 0.7619, 0.1508, 0.78, 0.1221, 0.7849, 0.1247, 0.7802, 0.1185, 0.7737, 0.1342, 0.6896, 0.146, 0.685, 0.1437, 0.6563, 0.1342, 0.6896, 0.1505, 0.7085, 0.146, 0.685, 0.1256, 0.7954, 0.1289, 0.7903, 0.1247, 0.7802, 0.1221, 0.7849, 0.1859, 0.6688, 0.1852, 0.6026, 0.1587, 0.6095, 0.16, 0.6795, 0.16, 0.6795, 0.1694, 0.7315, 0.188, 0.7234, 0.1859, 0.6688, 0.1303, 0.8054, 0.1335, 0.8012, 0.1289, 0.7903, 0.1256, 0.7954, 0.1363, 0.8146, 0.1335, 0.8012, 0.1303, 0.8054, 0.1017, 0.8162, 0.1044, 0.8125, 0.09951, 0.804, 0.06869, 0.6074, 0.07295, 0.6081, 0.07284, 0.5952, 0.06882, 0.5946, 0.1053, 0.8267, 0.1081, 0.8225, 0.1044, 0.8125, 0.1017, 0.8162, 0.1088, 0.8367, 0.1114, 0.8328, 0.1081, 0.8225, 0.1053, 0.8267, 0.159, 0.7717, 0.1657, 0.7819, 0.1663, 0.7647, 0.1529, 0.7502, 0.159, 0.7717, 0.1663, 0.7647, 0.1635, 0.7529, 0.1139, 0.8444, 0.1114, 0.8328, 0.1088, 0.8367, 0.04434, 0.7207, 0.04424, 0.7287, 0.05071, 0.7264, 0.0481, 0.7128, 0.1529, 0.7502, 0.1603, 0.74, 0.1545, 0.7219, 0.1545, 0.7219, 0.1399, 0.7318, 0.1529, 0.7502, 0.0143, 0.1975, 0.01716, 0.1902, 0.01286, 0.185, 0.00876, 0.1866, 0.01716, 0.1902, 0.01933, 0.1794, 0.01422, 0.1763, 0.01286, 0.185, 0.1306, 0.5801, 0.1263, 0.571, 0.1184, 0.5798, 0.1196, 0.5923, 0.207, 0.1513, 0.1869, 0.1592, 0.1858, 0.1793, 0.2119, 0.174, 0.1529, 0.7502, 0.1635, 0.7529, 0.1603, 0.74, 0.1751, 0.7598, 0.1663, 0.7647, 0.1657, 0.7819, 0.1774, 0.7765, 0.01933, 0.1794, 0.02076, 0.1689, 0.01603, 0.1686, 0.01422, 0.1763, 0.2157, 0.7838, 0.1921, 0.759, 0.1921, 0.7789, 0.209, 0.7952, 0.207, 0.1513, 0.2119, 0.174, 0.2235, 0.1695, 0.2135, 0.1446, 0.2149, 0.2065, 0.223, 0.2675, 0.2406, 0.2598, 0.2283, 0.1955, 0.2603, 0.1778, 0.2438, 0.1776, 0.256, 0.2483, 0.2728, 0.2319, 0.06816, 0.62, 0.0719, 0.6203, 0.07295, 0.6081, 0.06869, 0.6074, 0.2766, 0.6309, 0.2851, 0.6984, 0.2933, 0.6912, 0.2883, 0.6287, 0.02076, 0.1689, 0.02058, 0.1588, 0.01335, 0.1631, 0.01603, 0.1686, 0.1635, 0.7529, 0.1663, 0.7647, 0.1751, 0.7598, 0.1694, 0.7315, 0.06952, 0.6329, 0.0719, 0.6203, 0.06816, 0.62, 0.2851, 0.6984, 0.2925, 0.7212, 0.2983, 0.7138, 0.2933, 0.6912, 0.3216, 0.2803, 0.3086, 0.3089, 0.3146, 0.3169, 0.3272, 0.2847, 0.3086, 0.3089, 0.2995, 0.335, 0.3061, 0.3455, 0.3146, 0.3169, 0.2157, 0.7838, 0.209, 0.7952, 0.2126, 0.8069, 0.2266, 0.8073, 0.1578, 0.1903, 0.1836, 0.2048, 0.1858, 0.1793, 0.1676, 0.1668, 0.2438, 0.1776, 0.2283, 0.1955, 0.2406, 0.2598, 0.256, 0.2483, 0.2762, 0.298, 0.256, 0.2483, 0.2406, 0.2598, 0.2646, 0.319, 0.2879, 0.2747, 0.2728, 0.2319, 0.256, 0.2483, 0.2762, 0.298, 0.2634, 0.469, 0.2709, 0.4926, 0.2852, 0.4693, 0.05071, 0.7264, 0.04424, 0.7287, 0.04587, 0.7357, 0.05075, 0.7396, 0.2995, 0.335, 0.2905, 0.3577, 0.2971, 0.3803, 0.3061, 0.3455, 0.2851, 0.3694, 0.2511, 0.3363, 0.2465, 0.3717, 0.2761, 0.4071, 0.2851, 0.3694, 0.2761, 0.4071, 0.2922, 0.4221, 0.2971, 0.3803, 0.3118, 0.3903, 0.2971, 0.3803, 0.2922, 0.4221, 0.3096, 0.4283, 0.2907, 0.2158, 0.2728, 0.2319, 0.2879, 0.2747, 0.3043, 0.2557, 0.01286, 0.185, 0.01422, 0.1763, 0.008807, 0.173, 0.00876, 0.1866, 0.1505, 0.7085, 0.1342, 0.6896, 0.1361, 0.722, 0.01422, 0.1763, 0.01603, 0.1686, 0.01335, 0.1631, 0.008807, 0.173, 0.02681, 0.1704, 0.02896, 0.1586, 0.02058, 0.1588, 0.02076, 0.1689, 0.0247, 0.1825, 0.02681, 0.1704, 0.02076, 0.1689, 0.01933, 0.1794, 0.1545, 0.7219, 0.1505, 0.7085, 0.1361, 0.722, 0.1399, 0.7318, 0.126, 0.6459, 0.1262, 0.6584, 0.1437, 0.6563, 0.1437, 0.6386, 0.02348, 0.195, 0.0247, 0.1825, 0.01933, 0.1794, 0.01716, 0.1902, 0.0227, 0.2047, 0.02348, 0.195, 0.01716, 0.1902, 0.0143, 0.1975, 0.126, 0.6459, 0.1437, 0.6386, 0.132, 0.6143, 0.05071, 0.7264, 0.05932, 0.723, 0.05615, 0.7109, 0.0481, 0.7128, 0.05832, 0.7357, 0.05932, 0.723, 0.05071, 0.7264, 0.05075, 0.7396, 0.1328, 0.566, 0.1306, 0.5801, 0.1447, 0.5836, 0.1479, 0.5667, 0.1198, 0.6499, 0.126, 0.6459, 0.1175, 0.6344, 0.1143, 0.6454, 0.2599, 0.7853, 0.2706, 0.8168, 0.2873, 0.7842, 0.2765, 0.7508, 0.1452, 0.5421, 0.1479, 0.5667, 0.1543, 0.5442, 0.16, 0.6795, 0.1505, 0.7085, 0.1545, 0.7219, 0.1694, 0.7315, 0.1751, 0.7598, 0.1921, 0.759, 0.188, 0.7234, 0.1694, 0.7315, 0.1262, 0.6584, 0.1342, 0.6896, 0.1437, 0.6563, 0.132, 0.6143, 0.1439, 0.6127, 0.1447, 0.5836, 0.132, 0.6143, 0.1437, 0.6386, 0.1439, 0.6127, 0.1437, 0.6386, 0.1437, 0.6563, 0.16, 0.6795, 0.1587, 0.6095, 0.1852, 0.6026, 0.1872, 0.5418, 0.1659, 0.5432, 0.1587, 0.6095, 0.02681, 0.1704, 0.04773, 0.1801, 0.05033, 0.1675, 0.02896, 0.1586, 0.0247, 0.1825, 0.04434, 0.1935, 0.04773, 0.1801, 0.02681, 0.1704, 0.02348, 0.195, 0.04299, 0.209, 0.04434, 0.1935, 0.0247, 0.1825, 0.146, 0.521, 0.1476, 0.4946, 0.1353, 0.4964, 0.1372, 0.515, 0.1476, 0.4946, 0.1404, 0.4701, 0.1303, 0.4723, 0.1353, 0.4964, 0.1404, 0.4701, 0.1297, 0.4383, 0.1243, 0.4452, 0.1303, 0.4723, 0.1297, 0.4383, 0.1135, 0.4072, 0.112, 0.4166, 0.1243, 0.4452, 0.0227, 0.2047, 0.04196, 0.2233, 0.04299, 0.209, 0.02348, 0.195, 0.05615, 0.7109, 0.07252, 0.706, 0.07316, 0.6936, 0.05319, 0.6989, 0.05932, 0.723, 0.07323, 0.7183, 0.07252, 0.706, 0.05615, 0.7109, 0.1135, 0.4072, 0.0971, 0.4068, 0.09912, 0.412, 0.112, 0.4166, 0.1263, 0.5661, 0.1328, 0.566, 0.1341, 0.5555, 0.1241, 0.5622, 0.1341, 0.5555, 0.1479, 0.5667, 0.1452, 0.5421, 0.1364, 0.5386, 0.05832, 0.7357, 0.07428, 0.7305, 0.07323, 0.7183, 0.05932, 0.723, 0.146, 0.521, 0.1372, 0.515, 0.1364, 0.5386, 0.1452, 0.5421, 0.07029, 0.5234, 0.06975, 0.53, 0.07531, 0.5289, 0.07371, 0.5182, 0.07135, 0.5108, 0.0703, 0.5041, 0.06723, 0.5045, 0.06621, 0.5085, 0.0703, 0.5041, 0.06889, 0.4963, 0.06614, 0.4983, 0.06723, 0.5045, 0.06889, 0.4963, 0.06777, 0.4887, 0.06579, 0.4924, 0.06614, 0.4983, 0.06777, 0.4887, 0.06615, 0.4826, 0.06346, 0.491, 0.06579, 0.4924, 0.07531, 0.5289, 0.06975, 0.53, 0.07116, 0.5365, 0.07523, 0.5402, 0.05716, 0.7469, 0.07713, 0.7415, 0.07428, 0.7305, 0.05832, 0.7357, 0.06723, 0.5045, 0.06614, 0.4983, 0.0633, 0.5006, 0.06621, 0.5085, 0.06614, 0.4983, 0.06579, 0.4924, 0.06346, 0.491, 0.0633, 0.5006, 0.07071, 0.4852, 0.07038, 0.4753, 0.06615, 0.4826, 0.06777, 0.4887, 0.07184, 0.4944, 0.07071, 0.4852, 0.06777, 0.4887, 0.06889, 0.4963, 0.07425, 0.5027, 0.07184, 0.4944, 0.06889, 0.4963, 0.0703, 0.5041, 0.07765, 0.511, 0.07425, 0.5027, 0.0703, 0.5041, 0.07135, 0.5108, 0.0481, 0.7128, 0.05615, 0.7109, 0.05319, 0.6989, 0.04633, 0.7078, 0.07531, 0.5289, 0.08384, 0.5273, 0.08104, 0.5181, 0.07371, 0.5182, 0.0826, 0.538, 0.08384, 0.5273, 0.07531, 0.5289, 0.07523, 0.5402, 0.04434, 0.7207, 0.0481, 0.7128, 0.04633, 0.7078, 0.04203, 0.718, 0.07071, 0.4852, 0.08255, 0.4721, 0.08091, 0.4602, 0.07038, 0.4753, 0.07184, 0.4944, 0.08512, 0.4851, 0.08255, 0.4721, 0.07071, 0.4852, 0.07425, 0.5027, 0.08803, 0.4964, 0.08512, 0.4851, 0.07184, 0.4944, 0.07765, 0.511, 0.09056, 0.5071, 0.08803, 0.4964, 0.07425, 0.5027, 0.08104, 0.5181, 0.09025, 0.5172, 0.09056, 0.5071, 0.07765, 0.511, 0.08384, 0.5273, 0.09022, 0.5275, 0.09025, 0.5172, 0.08104, 0.5181, 0.04203, 0.718, 0.0406, 0.7299, 0.04424, 0.7287, 0.04434, 0.7207, 0.0406, 0.7299, 0.04397, 0.7398, 0.04587, 0.7357, 0.04424, 0.7287, 0.0826, 0.538, 0.09097, 0.5377, 0.09022, 0.5275, 0.08384, 0.5273, 0.0791, 0.5466, 0.09216, 0.548, 0.09097, 0.5377, 0.0826, 0.538, 0.07371, 0.5182, 0.08104, 0.5181, 0.07765, 0.511, 0.07172, 0.5151, 0.04972, 0.7453, 0.05075, 0.7396, 0.04587, 0.7357, 0.04397, 0.7398, 0.05716, 0.7469, 0.05832, 0.7357, 0.05075, 0.7396, 0.04972, 0.7453, 0.06595, 0.1729, 0.06431, 0.1894, 0.07492, 0.1912, 0.07774, 0.1752, 0.06431, 0.1894, 0.06259, 0.2054, 0.07368, 0.213, 0.07492, 0.1912, 0.07029, 0.5234, 0.07371, 0.5182, 0.07172, 0.5151, 0.0684, 0.5221, 0.0684, 0.5221, 0.06743, 0.531, 0.06975, 0.53, 0.07029, 0.5234, 0.06743, 0.531, 0.06951, 0.5389, 0.07116, 0.5365, 0.06975, 0.53, 0.07352, 0.5443, 0.07523, 0.5402, 0.07116, 0.5365, 0.06951, 0.5389, 0.0791, 0.5466, 0.0826, 0.538, 0.07523, 0.5402, 0.07352, 0.5443, 0.08707, 0.452, 0.08989, 0.4661, 0.09813, 0.4489, 0.0949, 0.4333, 0.08989, 0.4661, 0.09201, 0.4791, 0.1032, 0.4666, 0.09813, 0.4489, 0.09201, 0.4791, 0.09502, 0.4905, 0.1081, 0.4853, 0.1032, 0.4666, 0.06259, 0.2054, 0.06018, 0.2219, 0.06978, 0.2355, 0.07368, 0.213, 0.06018, 0.2219, 0.05664, 0.2371, 0.06605, 0.2499, 0.06978, 0.2355, 0.09502, 0.4905, 0.0985, 0.5033, 0.1125, 0.5014, 0.1081, 0.4853, 0.0985, 0.5033, 0.1007, 0.5158, 0.1113, 0.5156, 0.1125, 0.5014, 0.1007, 0.5158, 0.1019, 0.5279, 0.1115, 0.5288, 0.1113, 0.5156, 0.1019, 0.5279, 0.1018, 0.5391, 0.1114, 0.5408, 0.1115, 0.5288, 0.08869, 0.6869, 0.08982, 0.6994, 0.09932, 0.6941, 0.09985, 0.6813, 0.08982, 0.6994, 0.09061, 0.7113, 0.09994, 0.7071, 0.09932, 0.6941, 0.1018, 0.5391, 0.09992, 0.5499, 0.1119, 0.5521, 0.1114, 0.5408, 0.08512, 0.4851, 0.09201, 0.4791, 0.08989, 0.4661, 0.08255, 0.4721, 0.08803, 0.4964, 0.09502, 0.4905, 0.09201, 0.4791, 0.08512, 0.4851, 0.09061, 0.7113, 0.0911, 0.7234, 0.1003, 0.7201, 0.09994, 0.7071, 0.0911, 0.7234, 0.09206, 0.736, 0.1033, 0.7326, 0.1003, 0.7201, 0.04434, 0.1935, 0.06259, 0.2054, 0.06431, 0.1894, 0.04773, 0.1801, 0.09056, 0.5071, 0.0985, 0.5033, 0.09502, 0.4905, 0.08803, 0.4964, 0.09228, 0.5173, 0.1007, 0.5158, 0.0985, 0.5033, 0.09056, 0.5071, 0.09348, 0.5276, 0.1019, 0.5279, 0.1007, 0.5158, 0.09228, 0.5173, 0.094, 0.5375, 0.1018, 0.5391, 0.1019, 0.5279, 0.09348, 0.5276, 0.04299, 0.209, 0.06018, 0.2219, 0.06259, 0.2054, 0.04434, 0.1935, 0.04196, 0.2233, 0.05664, 0.2371, 0.06018, 0.2219, 0.04299, 0.209, 0.09216, 0.548, 0.09992, 0.5499, 0.1018, 0.5391, 0.094, 0.5375, 0.08255, 0.4721, 0.08989, 0.4661, 0.08707, 0.452, 0.08091, 0.4602, 0.1209, 0.5464, 0.1232, 0.5331, 0.1162, 0.5298, 0.1154, 0.5426, 0.1172, 0.5559, 0.1209, 0.5464, 0.1154, 0.5426, 0.1119, 0.5521, 0.1038, 0.4412, 0.09825, 0.4253, 0.0949, 0.4333, 0.09813, 0.4489, 0.1098, 0.4602, 0.1038, 0.4412, 0.09813, 0.4489, 0.1032, 0.4666, 0.1155, 0.4791, 0.1098, 0.4602, 0.1032, 0.4666, 0.1081, 0.4853, 0.1204, 0.4976, 0.1155, 0.4791, 0.1081, 0.4853, 0.1125, 0.5014, 0.1229, 0.5148, 0.1204, 0.4976, 0.1125, 0.5014, 0.1152, 0.5157, 0.1232, 0.5331, 0.1229, 0.5148, 0.1152, 0.5157, 0.1162, 0.5298, 0.112, 0.4166, 0.09912, 0.412, 0.09825, 0.4253, 0.1038, 0.4412, 0.1243, 0.4452, 0.112, 0.4166, 0.1038, 0.4412, 0.1098, 0.4602, 0.1303, 0.4723, 0.1243, 0.4452, 0.1098, 0.4602, 0.1155, 0.4791, 0.1353, 0.4964, 0.1303, 0.4723, 0.1155, 0.4791, 0.1204, 0.4976, 0.1372, 0.515, 0.1353, 0.4964, 0.1204, 0.4976, 0.1229, 0.5148, 0.1241, 0.5622, 0.1341, 0.5555, 0.1209, 0.5464, 0.1172, 0.5559, 0.1232, 0.5331, 0.1364, 0.5386, 0.1372, 0.515, 0.1229, 0.5148, 0.1341, 0.5555, 0.1364, 0.5386, 0.1232, 0.5331, 0.1209, 0.5464, 0.07623, 0.7046, 0.08982, 0.6994, 0.08869, 0.6869, 0.07316, 0.6936, 0.07723, 0.7167, 0.09061, 0.7113, 0.08982, 0.6994, 0.07623, 0.7046, 0.0776, 0.7293, 0.0911, 0.7234, 0.09061, 0.7113, 0.07723, 0.7167, 0.07713, 0.7415, 0.09206, 0.736, 0.0911, 0.7234, 0.0776, 0.7293, 0.04773, 0.1801, 0.06431, 0.1894, 0.06595, 0.1729, 0.05033, 0.1675, 0.1244, 0.7173, 0.1239, 0.6954, 0.1042, 0.7051, 0.1046, 0.719, 0.1328, 0.566, 0.1479, 0.5667, 0.1341, 0.5555, 0.1238, 0.7305, 0.1244, 0.7173, 0.1046, 0.719, 0.1033, 0.7326, 0.08146, 0.851, 0.08326, 0.8585, 0.08794, 0.8517, 0.08279, 0.8412, 0.08682, 0.02272, 0.09175, 0.02007, 0.09082, 0.01221, 0.08759, 0.009232, 0.102, 0.2044, 0.09988, 0.1799, 0.07774, 0.1752, 0.07492, 0.1912, 0.1, 0.2313, 0.102, 0.2044, 0.07492, 0.1912, 0.07368, 0.213, 0.09111, 0.2579, 0.1, 0.2313, 0.07368, 0.213, 0.06978, 0.2355, 0.08167, 0.272, 0.09111, 0.2579, 0.06978, 0.2355, 0.06605, 0.2499, 0.1186, 0.6749, 0.1158, 0.665, 0.09985, 0.6813, 0.1034, 0.6911, 0.1239, 0.6954, 0.1186, 0.6749, 0.1034, 0.6911, 0.1042, 0.7051, 0.1476, 0.4946, 0.146, 0.521, 0.1555, 0.519, 0.1306, 0.5801, 0.132, 0.6143, 0.1447, 0.5836, 0.146, 0.521, 0.1452, 0.5421, 0.1543, 0.5442, 0.1555, 0.519, 0.1184, 0.2014, 0.1077, 0.1736, 0.09988, 0.1799, 0.102, 0.2044, 0.09175, 0.02007, 0.09656, 0.0145, 0.09459, 0.00737, 0.09082, 0.01221, 0.1132, 0.2419, 0.1184, 0.2014, 0.102, 0.2044, 0.1, 0.2313, 0.1476, 0.4946, 0.1555, 0.519, 0.1673, 0.5152, 0.1636, 0.4744, 0.1555, 0.519, 0.1543, 0.5442, 0.1659, 0.5432, 0.1673, 0.5152, 0.1479, 0.5667, 0.1447, 0.5836, 0.1587, 0.6095, 0.1659, 0.5432, 0.1029, 0.2876, 0.1132, 0.2419, 0.1, 0.2313, 0.09111, 0.2579, 0.09656, 0.0145, 0.1012, 0.008759, 0.09844, 0.005615, 0.09459, 0.00737, 0.1012, 0.008759, 0.1047, 0.001389, 0.09851, 0.0006104, 0.09844, 0.005615, 0.08794, 0.8517, 0.08326, 0.8585, 0.08617, 0.8636, 0.09085, 0.8634, 0.08537, 0.2842, 0.1029, 0.2876, 0.09111, 0.2579, 0.08167, 0.272, 0.1262, 0.6584, 0.1205, 0.6545, 0.1158, 0.665, 0.1186, 0.6749, 0.09082, 0.01221, 0.09459, 0.00737, 0.09215, 0.0007782, 0.08759, 0.009232, 0.1315, 0.7323, 0.1361, 0.722, 0.1244, 0.7173, 0.1238, 0.7305, 0.1239, 0.6954, 0.1342, 0.6896, 0.1262, 0.6584, 0.1186, 0.6749, 0.1361, 0.722, 0.1342, 0.6896, 0.1239, 0.6954, 0.1244, 0.7173, 0.1673, 0.5152, 0.1855, 0.5097, 0.1791, 0.4728, 0.1636, 0.4744, 0.09459, 0.00737, 0.09844, 0.005615, 0.09851, 0.0006104, 0.09215, 0.0007782, 0.1046, 0.01566, 0.1104, 0.009811, 0.1047, 0.001389, 0.1012, 0.008759, 0.1216, 0.6134, 0.132, 0.6143, 0.1306, 0.5801, 0.1196, 0.5923, 0.09872, 0.0222, 0.1046, 0.01566, 0.1012, 0.008759, 0.09656, 0.0145, 0.09347, 0.0307, 0.09872, 0.0222, 0.09656, 0.0145, 0.09175, 0.02007, 0.09932, 0.6941, 0.1034, 0.6911, 0.09985, 0.6813, 0.2925, 0.7212, 0.2993, 0.7541, 0.3038, 0.7481, 0.2983, 0.7138, 0.2513, 0.7635, 0.2599, 0.7853, 0.2765, 0.7508, 0.2655, 0.7245, 0.2646, 0.319, 0.2406, 0.2598, 0.223, 0.2675, 0.2511, 0.3363, 0.08813, 0.03879, 0.09347, 0.0307, 0.09175, 0.02007, 0.08682, 0.02272, 0.08794, 0.8517, 0.09441, 0.8416, 0.0894, 0.8334, 0.08279, 0.8412, 0.138, 0.2599, 0.1378, 0.3459, 0.1707, 0.3488, 0.1753, 0.2725, 0.09623, 0.8537, 0.09441, 0.8416, 0.08794, 0.8517, 0.09085, 0.8634, 0.1046, 0.01566, 0.1158, 0.04721, 0.1227, 0.04137, 0.1104, 0.009811, 0.09872, 0.0222, 0.1083, 0.05466, 0.1158, 0.04721, 0.1046, 0.01566, 0.1753, 0.2725, 0.1836, 0.2048, 0.1578, 0.1903, 0.138, 0.2599, 0.09347, 0.0307, 0.1021, 0.0658, 0.1083, 0.05466, 0.09872, 0.0222, 0.08813, 0.03879, 0.09591, 0.07494, 0.1021, 0.0658, 0.09347, 0.0307, 0.0894, 0.8334, 0.1017, 0.8162, 0.09951, 0.804, 0.08473, 0.827, 0.09441, 0.8416, 0.1053, 0.8267, 0.1017, 0.8162, 0.0894, 0.8334, 0.09994, 0.7071, 0.1042, 0.7051, 0.1034, 0.6911, 0.09932, 0.6941, 0.09623, 0.8537, 0.1088, 0.8367, 0.1053, 0.8267, 0.09441, 0.8416, 0.1378, 0.3459, 0.1512, 0.4274, 0.1717, 0.4287, 0.1707, 0.3488, 0.1636, 0.4744, 0.1791, 0.4728, 0.1717, 0.4287, 0.1512, 0.4274, 0.1003, 0.7201, 0.1046, 0.719, 0.1042, 0.7051, 0.09994, 0.7071, 0.1659, 0.5432, 0.1872, 0.5418, 0.1855, 0.5097, 0.1673, 0.5152, 0.1033, 0.7326, 0.1046, 0.719, 0.1003, 0.7201, 0.07252, 0.706, 0.07623, 0.7046, 0.07316, 0.6936, 0.07323, 0.7183, 0.07723, 0.7167, 0.07623, 0.7046, 0.07252, 0.706, 0.07428, 0.7305, 0.0776, 0.7293, 0.07723, 0.7167, 0.07323, 0.7183, 0.07713, 0.7415, 0.0776, 0.7293, 0.07428, 0.7305, 0.04111, 0.5957, 0.03903, 0.603, 0.0467, 0.6044, 0.04673, 0.5905, 0.009904, 0.3697, 0.01086, 0.3601, 0.006225, 0.3583, 0.002466, 0.3623, 0.01086, 0.3601, 0.01023, 0.3486, 0.005197, 0.3488, 0.006225, 0.3583, 0.01023, 0.3486, 0.01045, 0.3364, 0.00656, 0.3426, 0.005197, 0.3488, 0.01045, 0.3364, 0.00986, 0.3279, 0.002641, 0.3369, 0.00656, 0.3426, 0.1252, 0.1899, 0.109, 0.1694, 0.1077, 0.1736, 0.1184, 0.2014, 0.0467, 0.6044, 0.03903, 0.603, 0.03975, 0.6113, 0.04497, 0.6181, 0.006225, 0.3583, 0.005197, 0.3488, 3.052e-05, 0.3497, 0.002466, 0.3623, 0.005197, 0.3488, 0.00656, 0.3426, 0.002641, 0.3369, 3.052e-05, 0.3497, 0.1029, 0.2876, 0.08537, 0.2842, 0.08646, 0.29, 0.1014, 0.305, 0.01666, 0.3349, 0.01868, 0.3233, 0.00986, 0.3279, 0.01045, 0.3364, 0.1476, 0.4946, 0.1636, 0.4744, 0.1404, 0.4701, 0.09752, 0.8653, 0.1139, 0.8444, 0.1088, 0.8367, 0.09623, 0.8537, 0.0155, 0.3485, 0.01666, 0.3349, 0.01045, 0.3364, 0.01023, 0.3486, 0.1115, 0.394, 0.09473, 0.4025, 0.0971, 0.4068, 0.1135, 0.4072, 0.01715, 0.3615, 0.0155, 0.3485, 0.01023, 0.3486, 0.01086, 0.3601, 0.01823, 0.374, 0.01715, 0.3615, 0.01086, 0.3601, 0.009904, 0.3697, 0.0467, 0.6044, 0.05595, 0.6056, 0.05443, 0.5933, 0.04673, 0.5905, 0.05386, 0.6183, 0.05595, 0.6056, 0.0467, 0.6044, 0.04497, 0.6181, 0.01666, 0.3349, 0.03699, 0.3336, 0.03844, 0.3192, 0.01868, 0.3233, 0.0155, 0.3485, 0.03661, 0.3491, 0.03699, 0.3336, 0.01666, 0.3349, 0.138, 0.2599, 0.1578, 0.1903, 0.1252, 0.1899, 0.1184, 0.2014, 0.1562, 0.1484, 0.1578, 0.1903, 0.1676, 0.1668, 0.1014, 0.305, 0.1092, 0.3489, 0.1378, 0.3459, 0.01715, 0.3615, 0.03825, 0.3643, 0.03661, 0.3491, 0.0155, 0.3485, 0.01823, 0.374, 0.03776, 0.3789, 0.03825, 0.3643, 0.01715, 0.3615, 0.05443, 0.5933, 0.06882, 0.5946, 0.07166, 0.5829, 0.0534, 0.5829, 0.1297, 0.4383, 0.1404, 0.4701, 0.1636, 0.4744, 0.1512, 0.4274, 0.1135, 0.4072, 0.1297, 0.4383, 0.1512, 0.4274, 0.1876, 0.929, 0.1904, 0.9351, 0.1947, 0.9234, 0.1874, 0.919, 0.2503, 0.02499, 0.2553, 0.02812, 0.2576, 0.0231, 0.256, 0.01848, 0.2553, 0.02812, 0.2608, 0.03046, 0.2613, 0.02415, 0.2576, 0.0231, 0.05595, 0.6056, 0.06869, 0.6074, 0.06882, 0.5946, 0.05443, 0.5933, 0.05386, 0.6183, 0.06816, 0.62, 0.06869, 0.6074, 0.05595, 0.6056, 0.05114, 0.6286, 0.06952, 0.6329, 0.06816, 0.62, 0.05386, 0.6183, 0.2608, 0.03046, 0.2655, 0.03195, 0.2644, 0.02599, 0.2613, 0.02415, 0.2655, 0.03195, 0.2702, 0.03159, 0.2664, 0.02261, 0.2644, 0.02599, 0.1947, 0.9234, 0.1904, 0.9351, 0.1938, 0.9383, 0.1991, 0.9346, 0.2576, 0.0231, 0.2613, 0.02415, 0.2618, 0.01797, 0.256, 0.01848, 0.2613, 0.02415, 0.2644, 0.02599, 0.2664, 0.02261, 0.2618, 0.01797, 0.2663, 0.04225, 0.2727, 0.04626, 0.2702, 0.03159, 0.2655, 0.03195, 0.2601, 0.0392, 0.2663, 0.04225, 0.2655, 0.03195, 0.2608, 0.03046, 0.2523, 0.03754, 0.2601, 0.0392, 0.2608, 0.03046, 0.2553, 0.02812, 0.2442, 0.03685, 0.2523, 0.03754, 0.2553, 0.02812, 0.2503, 0.02499, 0.1947, 0.9234, 0.1999, 0.91, 0.193, 0.9046, 0.1874, 0.919, 0.2047, 0.9219, 0.1999, 0.91, 0.1947, 0.9234, 0.1991, 0.9346, 0.2663, 0.04225, 0.2648, 0.06422, 0.2723, 0.06834, 0.2727, 0.04626, 0.2601, 0.0392, 0.257, 0.06053, 0.2648, 0.06422, 0.2663, 0.04225, 0.2523, 0.03754, 0.2461, 0.06073, 0.257, 0.06053, 0.2601, 0.0392, 0.2442, 0.03685, 0.2377, 0.05829, 0.2461, 0.06073, 0.2523, 0.03754, 0.1858, 0.9065, 0.193, 0.9046, 0.1988, 0.8912, 0.1917, 0.8856, 0.1988, 0.8912, 0.193, 0.9046, 0.1999, 0.91, 0.2045, 0.8996, 0.04673, 0.5905, 0.05443, 0.5933, 0.0534, 0.5829, 0.04559, 0.5854, 0.04111, 0.5957, 0.04673, 0.5905, 0.04559, 0.5854, 0.03902, 0.5921, 0.2045, 0.8996, 0.1999, 0.91, 0.2047, 0.9219, 0.2107, 0.9101, 0.2107, 0.9101, 0.2047, 0.9219, 0.2058, 0.9363, 0.2156, 0.9237, 0.2648, 0.06422, 0.2633, 0.08545, 0.2718, 0.09164, 0.2723, 0.06834, 0.257, 0.06053, 0.2535, 0.08105, 0.2633, 0.08545, 0.2648, 0.06422, 0.03902, 0.5921, 0.03587, 0.6028, 0.03903, 0.603, 0.04111, 0.5957, 0.03587, 0.6028, 0.03768, 0.6137, 0.03975, 0.6113, 0.03903, 0.603, 0.2461, 0.06073, 0.241, 0.08063, 0.2535, 0.08105, 0.257, 0.06053, 0.2377, 0.05829, 0.2313, 0.0808, 0.241, 0.08063, 0.2461, 0.06073, 0.2042, 0.8793, 0.2071, 0.8734, 0.2002, 0.8673, 0.2105, 0.8878, 0.2131, 0.8827, 0.2071, 0.8734, 0.2042, 0.8793, 0.2169, 0.8975, 0.2189, 0.8931, 0.2131, 0.8827, 0.2105, 0.8878, 0.2233, 0.906, 0.2189, 0.8931, 0.2169, 0.8975, 0.1874, 0.919, 0.193, 0.9046, 0.1858, 0.9065, 0.1838, 0.9212, 0.1876, 0.929, 0.1874, 0.919, 0.1838, 0.9212, 0.1851, 0.9325, 0.1851, 0.9325, 0.1887, 0.94, 0.1904, 0.9351, 0.1876, 0.929, 0.1887, 0.94, 0.193, 0.9435, 0.1938, 0.9383, 0.1904, 0.9351, 0.1987, 0.9424, 0.1991, 0.9346, 0.1938, 0.9383, 0.193, 0.9435, 0.2058, 0.9363, 0.2047, 0.9219, 0.1991, 0.9346, 0.1987, 0.9424, 0.2712, 0.1496, 0.2718, 0.09164, 0.2633, 0.08545, 0.2595, 0.1486, 0.2595, 0.1486, 0.2633, 0.08545, 0.2535, 0.08105, 0.2453, 0.1454, 0.2453, 0.1454, 0.2535, 0.08105, 0.241, 0.08063, 0.2308, 0.141, 0.2308, 0.141, 0.241, 0.08063, 0.2313, 0.0808, 0.22, 0.1315, 0.2114, 0.8237, 0.2002, 0.8673, 0.2071, 0.8734, 0.2182, 0.8358, 0.04323, 0.6228, 0.04497, 0.6181, 0.03975, 0.6113, 0.03768, 0.6137, 0.05114, 0.6286, 0.05386, 0.6183, 0.04497, 0.6181, 0.04323, 0.6228, 0.05483, 0.3146, 0.0547, 0.3319, 0.06565, 0.327, 0.06574, 0.3096, 0.0547, 0.3319, 0.05428, 0.3474, 0.0657, 0.3472, 0.06565, 0.327, 0.2182, 0.8358, 0.2071, 0.8734, 0.2131, 0.8827, 0.2274, 0.8506, 0.2274, 0.8506, 0.2131, 0.8827, 0.2189, 0.8931, 0.2357, 0.864, 0.2357, 0.864, 0.2189, 0.8931, 0.2233, 0.906, 0.2444, 0.8723, 0.2333, 0.8359, 0.2274, 0.8506, 0.2357, 0.864, 0.2416, 0.8529, 0.05428, 0.3474, 0.05458, 0.3635, 0.06676, 0.3685, 0.0657, 0.3472, 0.05458, 0.3635, 0.05426, 0.3801, 0.06614, 0.3858, 0.06676, 0.3685, 0.08749, 0.5832, 0.08737, 0.5972, 0.09646, 0.5978, 0.09924, 0.5849, 0.08737, 0.5972, 0.08744, 0.61, 0.09641, 0.6111, 0.09646, 0.5978, 0.08744, 0.61, 0.0869, 0.6223, 0.09562, 0.624, 0.09641, 0.6111, 0.0869, 0.6223, 0.08571, 0.6351, 0.0969, 0.6377, 0.09562, 0.624, 0.03661, 0.3491, 0.05428, 0.3474, 0.0547, 0.3319, 0.03699, 0.3336, 0.03825, 0.3643, 0.05458, 0.3635, 0.05428, 0.3474, 0.03661, 0.3491, 0.03776, 0.3789, 0.05426, 0.3801, 0.05458, 0.3635, 0.03825, 0.3643, 0.2416, 0.8529, 0.2357, 0.864, 0.2444, 0.8723, 0.2114, 0.8237, 0.2182, 0.8358, 0.2224, 0.8236, 0.2224, 0.8236, 0.2182, 0.8358, 0.2274, 0.8506, 0.2333, 0.8359, 0.07284, 0.5952, 0.08737, 0.5972, 0.08749, 0.5832, 0.07166, 0.5829, 0.07295, 0.6081, 0.08744, 0.61, 0.08737, 0.5972, 0.07284, 0.5952, 0.0719, 0.6203, 0.0869, 0.6223, 0.08744, 0.61, 0.07295, 0.6081, 0.06952, 0.6329, 0.08571, 0.6351, 0.0869, 0.6223, 0.0719, 0.6203, 0.03699, 0.3336, 0.0547, 0.3319, 0.05483, 0.3146, 0.03844, 0.3192, 0.1175, 0.6344, 0.1216, 0.6134, 0.1012, 0.6117, 0.09988, 0.6248, 0.2603, 0.1778, 0.2731, 0.1731, 0.2712, 0.1496, 0.2595, 0.1486, 0.2438, 0.1776, 0.2603, 0.1778, 0.2595, 0.1486, 0.2453, 0.1454, 0.2235, 0.1695, 0.2438, 0.1776, 0.2453, 0.1454, 0.2308, 0.141, 0.2135, 0.1446, 0.2235, 0.1695, 0.2308, 0.141, 0.22, 0.1315, 0.1143, 0.6454, 0.1175, 0.6344, 0.09988, 0.6248, 0.0969, 0.6377, 0.08982, 0.32, 0.0836, 0.3006, 0.06574, 0.3096, 0.06565, 0.327, 0.09383, 0.3465, 0.08982, 0.32, 0.06565, 0.327, 0.0657, 0.3472, 0.09282, 0.375, 0.09383, 0.3465, 0.0657, 0.3472, 0.06676, 0.3685, 0.08803, 0.3918, 0.09282, 0.375, 0.06676, 0.3685, 0.06614, 0.3858, 0.2266, 0.8073, 0.2126, 0.8069, 0.2114, 0.8237, 0.2224, 0.8236, 0.2393, 0.8247, 0.2266, 0.8073, 0.2224, 0.8236, 0.2333, 0.8359, 0.2475, 0.8434, 0.2393, 0.8247, 0.2333, 0.8359, 0.2416, 0.8529, 0.2546, 0.8584, 0.2475, 0.8434, 0.2416, 0.8529, 0.2444, 0.8723, 0.2731, 0.1731, 0.2603, 0.1778, 0.2728, 0.2319, 0.2907, 0.2158, 0.2266, 0.8073, 0.2393, 0.8247, 0.2599, 0.7853, 0.2513, 0.7635, 0.2393, 0.8247, 0.2475, 0.8434, 0.2706, 0.8168, 0.2599, 0.7853, 0.1196, 0.5923, 0.1184, 0.5798, 0.09924, 0.5849, 0.101, 0.5982, 0.1216, 0.6134, 0.1196, 0.5923, 0.101, 0.5982, 0.1012, 0.6117, 0.2475, 0.8434, 0.2546, 0.8584, 0.2706, 0.8168, 0.1637, 0.1316, 0.1562, 0.1484, 0.1676, 0.1668, 0.1738, 0.1455])
me_fpsarms_2_002.materials.append(mat_armstex_006)
me_fpsarms_2_002.use_remesh_fix_poles = True
me_fpsarms_2_002.use_remesh_preserve_attributes = False
me_fpsarms_2_002.update()

# ---- objects
ob_right_fist = bpy.data.objects.new('right.fist', me_fpsarms_2_002)
ob_neutre_001 = bpy.data.objects.new('Neutre.001', None)

# ---- transforms, parenting, visibility, modifiers, constraints
ob_right_fist.location = (-0.001344, 7.26e-09, 4.802e-09)
ob_right_fist.rotation_euler = (1.571, 8.263e-15, -6.985e-10)
ob_right_fist.scale = (0.01, 0.01, 0.01)
ob_right_fist.color = (0.8, 0.8, 0.8, 1.0)
ob_right_fist.lineart.crease_threshold = 0.0
_vg = ob_right_fist.vertex_groups.new(name='RightShoulder')
_vg = ob_right_fist.vertex_groups.new(name='RightArm')
_vg = ob_right_fist.vertex_groups.new(name='RightForeArm_')
_vg = ob_right_fist.vertex_groups.new(name='RightForearmRoll')
_vg = ob_right_fist.vertex_groups.new(name='RightHand')
_vg = ob_right_fist.vertex_groups.new(name='RightHandThumb1')
_vg = ob_right_fist.vertex_groups.new(name='RightHandThumb2')
_vg = ob_right_fist.vertex_groups.new(name='RightHandThumb3')
_vg = ob_right_fist.vertex_groups.new(name='RightHandIndex1')
_vg = ob_right_fist.vertex_groups.new(name='RightHandIndex2')
_vg = ob_right_fist.vertex_groups.new(name='RightHandIndex3')
_vg = ob_right_fist.vertex_groups.new(name='RightHandMiddle1')
_vg = ob_right_fist.vertex_groups.new(name='RightHandMiddle2')
_vg = ob_right_fist.vertex_groups.new(name='RightHandMiddle3')
_vg = ob_right_fist.vertex_groups.new(name='RightHandRing1')
_vg = ob_right_fist.vertex_groups.new(name='RightHandRing2')
_vg = ob_right_fist.vertex_groups.new(name='RightHandRing3')
_vg = ob_right_fist.vertex_groups.new(name='RightHandPinky1')
_vg = ob_right_fist.vertex_groups.new(name='RightHandPinky2')
_vg = ob_right_fist.vertex_groups.new(name='RightHandPinky3')
_vg = ob_right_fist.vertex_groups.new(name='LeftShoulder')
_vg = ob_right_fist.vertex_groups.new(name='LeftArm')
_vg = ob_right_fist.vertex_groups.new(name='LeftForeArm_')
_vg = ob_right_fist.vertex_groups.new(name='LeftForearmRoll')
_vg = ob_right_fist.vertex_groups.new(name='LeftHand')
_vg = ob_right_fist.vertex_groups.new(name='LeftHandThumb1')
_vg = ob_right_fist.vertex_groups.new(name='LeftHandThumb2')
_vg = ob_right_fist.vertex_groups.new(name='LeftHandThumb3')
_vg = ob_right_fist.vertex_groups.new(name='LeftHandIndex1')
_vg = ob_right_fist.vertex_groups.new(name='LeftHandIndex2')
_vg = ob_right_fist.vertex_groups.new(name='LeftHandIndex3')
_vg = ob_right_fist.vertex_groups.new(name='LeftHandMiddle1')
_vg = ob_right_fist.vertex_groups.new(name='LeftHandMiddle2')
_vg = ob_right_fist.vertex_groups.new(name='LeftHandMiddle3')
_vg = ob_right_fist.vertex_groups.new(name='LeftHandRing1')
_vg = ob_right_fist.vertex_groups.new(name='LeftHandRing2')
_vg = ob_right_fist.vertex_groups.new(name='LeftHandRing3')
_vg = ob_right_fist.vertex_groups.new(name='LeftHandPinky1')
_vg = ob_right_fist.vertex_groups.new(name='LeftHandPinky2')
_vg = ob_right_fist.vertex_groups.new(name='LeftHandPinky3')
ob_neutre_001.parent = ob_right_fist
ob_neutre_001.location = (0.0, 0.0, 0.0)
ob_neutre_001.color = (0.8, 0.8, 0.8, 1.0)
ob_neutre_001.lineart.crease_threshold = 0.0

# ---- collection membership
col_collection.objects.link(ob_right_fist)
col_collection.objects.link(ob_neutre_001)

# ---- scene / render settings (as saved in the file)
scene.frame_start = 1; scene.frame_end = 250; scene.frame_set(1)
scene.render.engine = 'BLENDER_EEVEE_NEXT'
scene.render.fps = 30
scene.cycles.use_denoising = False
scene.cycles.samples = 128
scene.cycles.sampling_pattern = 'TABULATED_SOBOL'
scene.cycles.use_adaptive_sampling = False
scene.cycles.use_light_tree = False
scene.view_settings.view_transform = 'Filmic'
bpy.context.view_layer.update()

# ---- added for rendering (the .blend has no active camera and no usable light): camera, sun
cam_auto = bpy.data.cameras.new('AutoCamera')
cam_auto.lens = 50.0
cam_auto.sensor_width = 36.0
cam_auto.clip_end = 1000.0
ob_auto_camera = bpy.data.objects.new('AutoCamera', cam_auto)
scene.collection.objects.link(ob_auto_camera)
ob_auto_camera.location = (0.220289, -0.425516, 0.160663)
ob_auto_camera.rotation_euler = (1.09748, -7.21219e-08, 0.694738)
scene.camera = ob_auto_camera
light_auto_sun = bpy.data.lights.new('AutoSun', 'SUN')
light_auto_sun.energy = 3.0
light_auto_sun.angle = 0.0523599
ob_auto_sun = bpy.data.objects.new('AutoSun', light_auto_sun)
scene.collection.objects.link(ob_auto_sun)
ob_auto_sun.rotation_euler = (0.872665, 0.174533, 0.523599)
bpy.context.view_layer.update()
